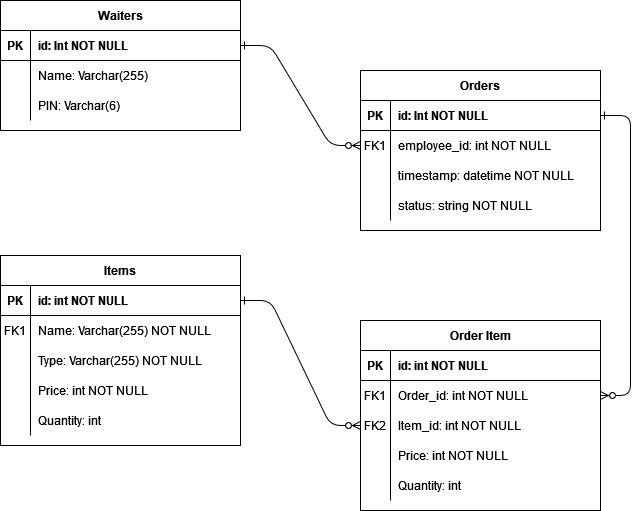

The diagram above was exported from draw.io. Its source (the exported page's mxGraphModel, read from the mxfile embedded in the PNG):
<mxGraphModel dx="1794" dy="657" grid="1" gridSize="10" guides="1" tooltips="1" connect="1" arrows="1" fold="1" page="1" pageScale="1" pageWidth="850" pageHeight="1100" math="0" shadow="0" extFonts="Permanent Marker^https://fonts.googleapis.com/css?family=Permanent+Marker">
  <root>
    <mxCell id="0" />
    <mxCell id="1" parent="0" />
    <mxCell id="C-vyLk0tnHw3VtMMgP7b-1" value="" style="edgeStyle=entityRelationEdgeStyle;endArrow=ERzeroToMany;startArrow=ERone;endFill=1;startFill=0;" parent="1" source="C-vyLk0tnHw3VtMMgP7b-24" target="C-vyLk0tnHw3VtMMgP7b-6" edge="1">
      <mxGeometry width="100" height="100" relative="1" as="geometry">
        <mxPoint x="351" y="731" as="sourcePoint" />
        <mxPoint x="451" y="631" as="targetPoint" />
      </mxGeometry>
    </mxCell>
    <mxCell id="C-vyLk0tnHw3VtMMgP7b-12" value="" style="edgeStyle=entityRelationEdgeStyle;endArrow=ERzeroToMany;startArrow=ERone;endFill=1;startFill=0;" parent="1" source="C-vyLk0tnHw3VtMMgP7b-3" target="C-vyLk0tnHw3VtMMgP7b-17" edge="1">
      <mxGeometry width="100" height="100" relative="1" as="geometry">
        <mxPoint x="411" y="191" as="sourcePoint" />
        <mxPoint x="471" y="216" as="targetPoint" />
      </mxGeometry>
    </mxCell>
    <mxCell id="C-vyLk0tnHw3VtMMgP7b-2" value="Orders" style="shape=table;startSize=30;container=1;collapsible=1;childLayout=tableLayout;fixedRows=1;rowLines=0;fontStyle=1;align=center;resizeLast=1;" parent="1" vertex="1">
      <mxGeometry x="451" y="131" width="240" height="160" as="geometry" />
    </mxCell>
    <mxCell id="C-vyLk0tnHw3VtMMgP7b-3" value="" style="shape=partialRectangle;collapsible=0;dropTarget=0;pointerEvents=0;fillColor=none;points=[[0,0.5],[1,0.5]];portConstraint=eastwest;top=0;left=0;right=0;bottom=1;" parent="C-vyLk0tnHw3VtMMgP7b-2" vertex="1">
      <mxGeometry y="30" width="240" height="30" as="geometry" />
    </mxCell>
    <mxCell id="C-vyLk0tnHw3VtMMgP7b-4" value="PK" style="shape=partialRectangle;overflow=hidden;connectable=0;fillColor=none;top=0;left=0;bottom=0;right=0;fontStyle=1;" parent="C-vyLk0tnHw3VtMMgP7b-3" vertex="1">
      <mxGeometry width="30" height="30" as="geometry">
        <mxRectangle width="30" height="30" as="alternateBounds" />
      </mxGeometry>
    </mxCell>
    <mxCell id="C-vyLk0tnHw3VtMMgP7b-5" value="id: Int NOT NULL" style="shape=partialRectangle;overflow=hidden;connectable=0;fillColor=none;top=0;left=0;bottom=0;right=0;align=left;spacingLeft=6;fontStyle=1;" parent="C-vyLk0tnHw3VtMMgP7b-3" vertex="1">
      <mxGeometry x="30" width="210" height="30" as="geometry">
        <mxRectangle width="210" height="30" as="alternateBounds" />
      </mxGeometry>
    </mxCell>
    <mxCell id="C-vyLk0tnHw3VtMMgP7b-6" value="" style="shape=partialRectangle;collapsible=0;dropTarget=0;pointerEvents=0;fillColor=none;points=[[0,0.5],[1,0.5]];portConstraint=eastwest;top=0;left=0;right=0;bottom=0;" parent="C-vyLk0tnHw3VtMMgP7b-2" vertex="1">
      <mxGeometry y="60" width="240" height="30" as="geometry" />
    </mxCell>
    <mxCell id="C-vyLk0tnHw3VtMMgP7b-7" value="FK1" style="shape=partialRectangle;overflow=hidden;connectable=0;fillColor=none;top=0;left=0;bottom=0;right=0;" parent="C-vyLk0tnHw3VtMMgP7b-6" vertex="1">
      <mxGeometry width="30" height="30" as="geometry">
        <mxRectangle width="30" height="30" as="alternateBounds" />
      </mxGeometry>
    </mxCell>
    <mxCell id="C-vyLk0tnHw3VtMMgP7b-8" value="employee_id: int NOT NULL" style="shape=partialRectangle;overflow=hidden;connectable=0;fillColor=none;top=0;left=0;bottom=0;right=0;align=left;spacingLeft=6;" parent="C-vyLk0tnHw3VtMMgP7b-6" vertex="1">
      <mxGeometry x="30" width="210" height="30" as="geometry">
        <mxRectangle width="210" height="30" as="alternateBounds" />
      </mxGeometry>
    </mxCell>
    <mxCell id="C-vyLk0tnHw3VtMMgP7b-9" value="" style="shape=partialRectangle;collapsible=0;dropTarget=0;pointerEvents=0;fillColor=none;points=[[0,0.5],[1,0.5]];portConstraint=eastwest;top=0;left=0;right=0;bottom=0;" parent="C-vyLk0tnHw3VtMMgP7b-2" vertex="1">
      <mxGeometry y="90" width="240" height="30" as="geometry" />
    </mxCell>
    <mxCell id="C-vyLk0tnHw3VtMMgP7b-10" value="" style="shape=partialRectangle;overflow=hidden;connectable=0;fillColor=none;top=0;left=0;bottom=0;right=0;" parent="C-vyLk0tnHw3VtMMgP7b-9" vertex="1">
      <mxGeometry width="30" height="30" as="geometry">
        <mxRectangle width="30" height="30" as="alternateBounds" />
      </mxGeometry>
    </mxCell>
    <mxCell id="C-vyLk0tnHw3VtMMgP7b-11" value="timestamp: datetime NOT NULL" style="shape=partialRectangle;overflow=hidden;connectable=0;fillColor=none;top=0;left=0;bottom=0;right=0;align=left;spacingLeft=6;" parent="C-vyLk0tnHw3VtMMgP7b-9" vertex="1">
      <mxGeometry x="30" width="210" height="30" as="geometry">
        <mxRectangle width="210" height="30" as="alternateBounds" />
      </mxGeometry>
    </mxCell>
    <mxCell id="IhTI_RZ7buUbyqLbHMgL-5" value="" style="shape=partialRectangle;collapsible=0;dropTarget=0;pointerEvents=0;fillColor=none;points=[[0,0.5],[1,0.5]];portConstraint=eastwest;top=0;left=0;right=0;bottom=0;" vertex="1" parent="C-vyLk0tnHw3VtMMgP7b-2">
      <mxGeometry y="120" width="240" height="30" as="geometry" />
    </mxCell>
    <mxCell id="IhTI_RZ7buUbyqLbHMgL-6" value="" style="shape=partialRectangle;overflow=hidden;connectable=0;fillColor=none;top=0;left=0;bottom=0;right=0;" vertex="1" parent="IhTI_RZ7buUbyqLbHMgL-5">
      <mxGeometry width="30" height="30" as="geometry">
        <mxRectangle width="30" height="30" as="alternateBounds" />
      </mxGeometry>
    </mxCell>
    <mxCell id="IhTI_RZ7buUbyqLbHMgL-7" value="status: string NOT NULL" style="shape=partialRectangle;overflow=hidden;connectable=0;fillColor=none;top=0;left=0;bottom=0;right=0;align=left;spacingLeft=6;" vertex="1" parent="IhTI_RZ7buUbyqLbHMgL-5">
      <mxGeometry x="30" width="210" height="30" as="geometry">
        <mxRectangle width="210" height="30" as="alternateBounds" />
      </mxGeometry>
    </mxCell>
    <mxCell id="C-vyLk0tnHw3VtMMgP7b-13" value="Order Item" style="shape=table;startSize=30;container=1;collapsible=1;childLayout=tableLayout;fixedRows=1;rowLines=0;fontStyle=1;align=center;resizeLast=1;" parent="1" vertex="1">
      <mxGeometry x="451" y="381" width="240" height="190" as="geometry" />
    </mxCell>
    <mxCell id="C-vyLk0tnHw3VtMMgP7b-14" value="" style="shape=partialRectangle;collapsible=0;dropTarget=0;pointerEvents=0;fillColor=none;points=[[0,0.5],[1,0.5]];portConstraint=eastwest;top=0;left=0;right=0;bottom=1;" parent="C-vyLk0tnHw3VtMMgP7b-13" vertex="1">
      <mxGeometry y="30" width="240" height="30" as="geometry" />
    </mxCell>
    <mxCell id="C-vyLk0tnHw3VtMMgP7b-15" value="PK" style="shape=partialRectangle;overflow=hidden;connectable=0;fillColor=none;top=0;left=0;bottom=0;right=0;fontStyle=1;" parent="C-vyLk0tnHw3VtMMgP7b-14" vertex="1">
      <mxGeometry width="30" height="30" as="geometry">
        <mxRectangle width="30" height="30" as="alternateBounds" />
      </mxGeometry>
    </mxCell>
    <mxCell id="C-vyLk0tnHw3VtMMgP7b-16" value="id: int NOT NULL " style="shape=partialRectangle;overflow=hidden;connectable=0;fillColor=none;top=0;left=0;bottom=0;right=0;align=left;spacingLeft=6;fontStyle=1;" parent="C-vyLk0tnHw3VtMMgP7b-14" vertex="1">
      <mxGeometry x="30" width="210" height="30" as="geometry">
        <mxRectangle width="210" height="30" as="alternateBounds" />
      </mxGeometry>
    </mxCell>
    <mxCell id="C-vyLk0tnHw3VtMMgP7b-17" value="" style="shape=partialRectangle;collapsible=0;dropTarget=0;pointerEvents=0;fillColor=none;points=[[0,0.5],[1,0.5]];portConstraint=eastwest;top=0;left=0;right=0;bottom=0;" parent="C-vyLk0tnHw3VtMMgP7b-13" vertex="1">
      <mxGeometry y="60" width="240" height="30" as="geometry" />
    </mxCell>
    <mxCell id="C-vyLk0tnHw3VtMMgP7b-18" value="FK1" style="shape=partialRectangle;overflow=hidden;connectable=0;fillColor=none;top=0;left=0;bottom=0;right=0;" parent="C-vyLk0tnHw3VtMMgP7b-17" vertex="1">
      <mxGeometry width="30" height="30" as="geometry">
        <mxRectangle width="30" height="30" as="alternateBounds" />
      </mxGeometry>
    </mxCell>
    <mxCell id="C-vyLk0tnHw3VtMMgP7b-19" value="Order_id: int NOT NULL" style="shape=partialRectangle;overflow=hidden;connectable=0;fillColor=none;top=0;left=0;bottom=0;right=0;align=left;spacingLeft=6;" parent="C-vyLk0tnHw3VtMMgP7b-17" vertex="1">
      <mxGeometry x="30" width="210" height="30" as="geometry">
        <mxRectangle width="210" height="30" as="alternateBounds" />
      </mxGeometry>
    </mxCell>
    <mxCell id="C-vyLk0tnHw3VtMMgP7b-20" value="" style="shape=partialRectangle;collapsible=0;dropTarget=0;pointerEvents=0;fillColor=none;points=[[0,0.5],[1,0.5]];portConstraint=eastwest;top=0;left=0;right=0;bottom=0;" parent="C-vyLk0tnHw3VtMMgP7b-13" vertex="1">
      <mxGeometry y="90" width="240" height="30" as="geometry" />
    </mxCell>
    <mxCell id="C-vyLk0tnHw3VtMMgP7b-21" value="FK2" style="shape=partialRectangle;overflow=hidden;connectable=0;fillColor=none;top=0;left=0;bottom=0;right=0;" parent="C-vyLk0tnHw3VtMMgP7b-20" vertex="1">
      <mxGeometry width="30" height="30" as="geometry">
        <mxRectangle width="30" height="30" as="alternateBounds" />
      </mxGeometry>
    </mxCell>
    <mxCell id="C-vyLk0tnHw3VtMMgP7b-22" value="Item_id: int NOT NULL" style="shape=partialRectangle;overflow=hidden;connectable=0;fillColor=none;top=0;left=0;bottom=0;right=0;align=left;spacingLeft=6;" parent="C-vyLk0tnHw3VtMMgP7b-20" vertex="1">
      <mxGeometry x="30" width="210" height="30" as="geometry">
        <mxRectangle width="210" height="30" as="alternateBounds" />
      </mxGeometry>
    </mxCell>
    <mxCell id="IhTI_RZ7buUbyqLbHMgL-8" value="" style="shape=partialRectangle;collapsible=0;dropTarget=0;pointerEvents=0;fillColor=none;points=[[0,0.5],[1,0.5]];portConstraint=eastwest;top=0;left=0;right=0;bottom=0;" vertex="1" parent="C-vyLk0tnHw3VtMMgP7b-13">
      <mxGeometry y="120" width="240" height="30" as="geometry" />
    </mxCell>
    <mxCell id="IhTI_RZ7buUbyqLbHMgL-9" value="" style="shape=partialRectangle;overflow=hidden;connectable=0;fillColor=none;top=0;left=0;bottom=0;right=0;" vertex="1" parent="IhTI_RZ7buUbyqLbHMgL-8">
      <mxGeometry width="30" height="30" as="geometry">
        <mxRectangle width="30" height="30" as="alternateBounds" />
      </mxGeometry>
    </mxCell>
    <mxCell id="IhTI_RZ7buUbyqLbHMgL-10" value="Price: int NOT NULL" style="shape=partialRectangle;overflow=hidden;connectable=0;fillColor=none;top=0;left=0;bottom=0;right=0;align=left;spacingLeft=6;" vertex="1" parent="IhTI_RZ7buUbyqLbHMgL-8">
      <mxGeometry x="30" width="210" height="30" as="geometry">
        <mxRectangle width="210" height="30" as="alternateBounds" />
      </mxGeometry>
    </mxCell>
    <mxCell id="IhTI_RZ7buUbyqLbHMgL-11" value="" style="shape=partialRectangle;collapsible=0;dropTarget=0;pointerEvents=0;fillColor=none;points=[[0,0.5],[1,0.5]];portConstraint=eastwest;top=0;left=0;right=0;bottom=0;" vertex="1" parent="C-vyLk0tnHw3VtMMgP7b-13">
      <mxGeometry y="150" width="240" height="30" as="geometry" />
    </mxCell>
    <mxCell id="IhTI_RZ7buUbyqLbHMgL-12" value="" style="shape=partialRectangle;overflow=hidden;connectable=0;fillColor=none;top=0;left=0;bottom=0;right=0;" vertex="1" parent="IhTI_RZ7buUbyqLbHMgL-11">
      <mxGeometry width="30" height="30" as="geometry">
        <mxRectangle width="30" height="30" as="alternateBounds" />
      </mxGeometry>
    </mxCell>
    <mxCell id="IhTI_RZ7buUbyqLbHMgL-13" value="Quantity: int " style="shape=partialRectangle;overflow=hidden;connectable=0;fillColor=none;top=0;left=0;bottom=0;right=0;align=left;spacingLeft=6;" vertex="1" parent="IhTI_RZ7buUbyqLbHMgL-11">
      <mxGeometry x="30" width="210" height="30" as="geometry">
        <mxRectangle width="210" height="30" as="alternateBounds" />
      </mxGeometry>
    </mxCell>
    <mxCell id="C-vyLk0tnHw3VtMMgP7b-23" value="Waiters" style="shape=table;startSize=30;container=1;collapsible=1;childLayout=tableLayout;fixedRows=1;rowLines=0;fontStyle=1;align=center;resizeLast=1;" parent="1" vertex="1">
      <mxGeometry x="91" y="61" width="240" height="130" as="geometry" />
    </mxCell>
    <mxCell id="C-vyLk0tnHw3VtMMgP7b-24" value="" style="shape=partialRectangle;collapsible=0;dropTarget=0;pointerEvents=0;fillColor=none;points=[[0,0.5],[1,0.5]];portConstraint=eastwest;top=0;left=0;right=0;bottom=1;" parent="C-vyLk0tnHw3VtMMgP7b-23" vertex="1">
      <mxGeometry y="30" width="240" height="30" as="geometry" />
    </mxCell>
    <mxCell id="C-vyLk0tnHw3VtMMgP7b-25" value="PK" style="shape=partialRectangle;overflow=hidden;connectable=0;fillColor=none;top=0;left=0;bottom=0;right=0;fontStyle=1;" parent="C-vyLk0tnHw3VtMMgP7b-24" vertex="1">
      <mxGeometry width="30" height="30" as="geometry">
        <mxRectangle width="30" height="30" as="alternateBounds" />
      </mxGeometry>
    </mxCell>
    <mxCell id="C-vyLk0tnHw3VtMMgP7b-26" value="id: Int NOT NULL" style="shape=partialRectangle;overflow=hidden;connectable=0;fillColor=none;top=0;left=0;bottom=0;right=0;align=left;spacingLeft=6;fontStyle=1;" parent="C-vyLk0tnHw3VtMMgP7b-24" vertex="1">
      <mxGeometry x="30" width="210" height="30" as="geometry">
        <mxRectangle width="210" height="30" as="alternateBounds" />
      </mxGeometry>
    </mxCell>
    <mxCell id="C-vyLk0tnHw3VtMMgP7b-27" value="" style="shape=partialRectangle;collapsible=0;dropTarget=0;pointerEvents=0;fillColor=none;points=[[0,0.5],[1,0.5]];portConstraint=eastwest;top=0;left=0;right=0;bottom=0;" parent="C-vyLk0tnHw3VtMMgP7b-23" vertex="1">
      <mxGeometry y="60" width="240" height="30" as="geometry" />
    </mxCell>
    <mxCell id="C-vyLk0tnHw3VtMMgP7b-28" value="" style="shape=partialRectangle;overflow=hidden;connectable=0;fillColor=none;top=0;left=0;bottom=0;right=0;" parent="C-vyLk0tnHw3VtMMgP7b-27" vertex="1">
      <mxGeometry width="30" height="30" as="geometry">
        <mxRectangle width="30" height="30" as="alternateBounds" />
      </mxGeometry>
    </mxCell>
    <mxCell id="C-vyLk0tnHw3VtMMgP7b-29" value="Name: Varchar(255)" style="shape=partialRectangle;overflow=hidden;connectable=0;fillColor=none;top=0;left=0;bottom=0;right=0;align=left;spacingLeft=6;" parent="C-vyLk0tnHw3VtMMgP7b-27" vertex="1">
      <mxGeometry x="30" width="210" height="30" as="geometry">
        <mxRectangle width="210" height="30" as="alternateBounds" />
      </mxGeometry>
    </mxCell>
    <mxCell id="IhTI_RZ7buUbyqLbHMgL-2" value="" style="shape=partialRectangle;collapsible=0;dropTarget=0;pointerEvents=0;fillColor=none;points=[[0,0.5],[1,0.5]];portConstraint=eastwest;top=0;left=0;right=0;bottom=0;" vertex="1" parent="C-vyLk0tnHw3VtMMgP7b-23">
      <mxGeometry y="90" width="240" height="30" as="geometry" />
    </mxCell>
    <mxCell id="IhTI_RZ7buUbyqLbHMgL-3" value="" style="shape=partialRectangle;overflow=hidden;connectable=0;fillColor=none;top=0;left=0;bottom=0;right=0;" vertex="1" parent="IhTI_RZ7buUbyqLbHMgL-2">
      <mxGeometry width="30" height="30" as="geometry">
        <mxRectangle width="30" height="30" as="alternateBounds" />
      </mxGeometry>
    </mxCell>
    <mxCell id="IhTI_RZ7buUbyqLbHMgL-4" value="PIN: Varchar(6)" style="shape=partialRectangle;overflow=hidden;connectable=0;fillColor=none;top=0;left=0;bottom=0;right=0;align=left;spacingLeft=6;" vertex="1" parent="IhTI_RZ7buUbyqLbHMgL-2">
      <mxGeometry x="30" width="210" height="30" as="geometry">
        <mxRectangle width="210" height="30" as="alternateBounds" />
      </mxGeometry>
    </mxCell>
    <mxCell id="IhTI_RZ7buUbyqLbHMgL-14" value="Items" style="shape=table;startSize=30;container=1;collapsible=1;childLayout=tableLayout;fixedRows=1;rowLines=0;fontStyle=1;align=center;resizeLast=1;" vertex="1" parent="1">
      <mxGeometry x="91" y="316" width="240" height="190" as="geometry" />
    </mxCell>
    <mxCell id="IhTI_RZ7buUbyqLbHMgL-15" value="" style="shape=partialRectangle;collapsible=0;dropTarget=0;pointerEvents=0;fillColor=none;points=[[0,0.5],[1,0.5]];portConstraint=eastwest;top=0;left=0;right=0;bottom=1;" vertex="1" parent="IhTI_RZ7buUbyqLbHMgL-14">
      <mxGeometry y="30" width="240" height="30" as="geometry" />
    </mxCell>
    <mxCell id="IhTI_RZ7buUbyqLbHMgL-16" value="PK" style="shape=partialRectangle;overflow=hidden;connectable=0;fillColor=none;top=0;left=0;bottom=0;right=0;fontStyle=1;" vertex="1" parent="IhTI_RZ7buUbyqLbHMgL-15">
      <mxGeometry width="30" height="30" as="geometry">
        <mxRectangle width="30" height="30" as="alternateBounds" />
      </mxGeometry>
    </mxCell>
    <mxCell id="IhTI_RZ7buUbyqLbHMgL-17" value="id: int NOT NULL " style="shape=partialRectangle;overflow=hidden;connectable=0;fillColor=none;top=0;left=0;bottom=0;right=0;align=left;spacingLeft=6;fontStyle=1;" vertex="1" parent="IhTI_RZ7buUbyqLbHMgL-15">
      <mxGeometry x="30" width="210" height="30" as="geometry">
        <mxRectangle width="210" height="30" as="alternateBounds" />
      </mxGeometry>
    </mxCell>
    <mxCell id="IhTI_RZ7buUbyqLbHMgL-18" value="" style="shape=partialRectangle;collapsible=0;dropTarget=0;pointerEvents=0;fillColor=none;points=[[0,0.5],[1,0.5]];portConstraint=eastwest;top=0;left=0;right=0;bottom=0;" vertex="1" parent="IhTI_RZ7buUbyqLbHMgL-14">
      <mxGeometry y="60" width="240" height="30" as="geometry" />
    </mxCell>
    <mxCell id="IhTI_RZ7buUbyqLbHMgL-19" value="FK1" style="shape=partialRectangle;overflow=hidden;connectable=0;fillColor=none;top=0;left=0;bottom=0;right=0;" vertex="1" parent="IhTI_RZ7buUbyqLbHMgL-18">
      <mxGeometry width="30" height="30" as="geometry">
        <mxRectangle width="30" height="30" as="alternateBounds" />
      </mxGeometry>
    </mxCell>
    <mxCell id="IhTI_RZ7buUbyqLbHMgL-20" value="Name: Varchar(255) NOT NULL" style="shape=partialRectangle;overflow=hidden;connectable=0;fillColor=none;top=0;left=0;bottom=0;right=0;align=left;spacingLeft=6;" vertex="1" parent="IhTI_RZ7buUbyqLbHMgL-18">
      <mxGeometry x="30" width="210" height="30" as="geometry">
        <mxRectangle width="210" height="30" as="alternateBounds" />
      </mxGeometry>
    </mxCell>
    <mxCell id="IhTI_RZ7buUbyqLbHMgL-21" value="" style="shape=partialRectangle;collapsible=0;dropTarget=0;pointerEvents=0;fillColor=none;points=[[0,0.5],[1,0.5]];portConstraint=eastwest;top=0;left=0;right=0;bottom=0;" vertex="1" parent="IhTI_RZ7buUbyqLbHMgL-14">
      <mxGeometry y="90" width="240" height="30" as="geometry" />
    </mxCell>
    <mxCell id="IhTI_RZ7buUbyqLbHMgL-22" value="" style="shape=partialRectangle;overflow=hidden;connectable=0;fillColor=none;top=0;left=0;bottom=0;right=0;" vertex="1" parent="IhTI_RZ7buUbyqLbHMgL-21">
      <mxGeometry width="30" height="30" as="geometry">
        <mxRectangle width="30" height="30" as="alternateBounds" />
      </mxGeometry>
    </mxCell>
    <mxCell id="IhTI_RZ7buUbyqLbHMgL-23" value="Type: Varchar(255) NOT NULL" style="shape=partialRectangle;overflow=hidden;connectable=0;fillColor=none;top=0;left=0;bottom=0;right=0;align=left;spacingLeft=6;" vertex="1" parent="IhTI_RZ7buUbyqLbHMgL-21">
      <mxGeometry x="30" width="210" height="30" as="geometry">
        <mxRectangle width="210" height="30" as="alternateBounds" />
      </mxGeometry>
    </mxCell>
    <mxCell id="IhTI_RZ7buUbyqLbHMgL-24" value="" style="shape=partialRectangle;collapsible=0;dropTarget=0;pointerEvents=0;fillColor=none;points=[[0,0.5],[1,0.5]];portConstraint=eastwest;top=0;left=0;right=0;bottom=0;" vertex="1" parent="IhTI_RZ7buUbyqLbHMgL-14">
      <mxGeometry y="120" width="240" height="30" as="geometry" />
    </mxCell>
    <mxCell id="IhTI_RZ7buUbyqLbHMgL-25" value="" style="shape=partialRectangle;overflow=hidden;connectable=0;fillColor=none;top=0;left=0;bottom=0;right=0;" vertex="1" parent="IhTI_RZ7buUbyqLbHMgL-24">
      <mxGeometry width="30" height="30" as="geometry">
        <mxRectangle width="30" height="30" as="alternateBounds" />
      </mxGeometry>
    </mxCell>
    <mxCell id="IhTI_RZ7buUbyqLbHMgL-26" value="Price: int NOT NULL" style="shape=partialRectangle;overflow=hidden;connectable=0;fillColor=none;top=0;left=0;bottom=0;right=0;align=left;spacingLeft=6;" vertex="1" parent="IhTI_RZ7buUbyqLbHMgL-24">
      <mxGeometry x="30" width="210" height="30" as="geometry">
        <mxRectangle width="210" height="30" as="alternateBounds" />
      </mxGeometry>
    </mxCell>
    <mxCell id="IhTI_RZ7buUbyqLbHMgL-27" value="" style="shape=partialRectangle;collapsible=0;dropTarget=0;pointerEvents=0;fillColor=none;points=[[0,0.5],[1,0.5]];portConstraint=eastwest;top=0;left=0;right=0;bottom=0;" vertex="1" parent="IhTI_RZ7buUbyqLbHMgL-14">
      <mxGeometry y="150" width="240" height="30" as="geometry" />
    </mxCell>
    <mxCell id="IhTI_RZ7buUbyqLbHMgL-28" value="" style="shape=partialRectangle;overflow=hidden;connectable=0;fillColor=none;top=0;left=0;bottom=0;right=0;" vertex="1" parent="IhTI_RZ7buUbyqLbHMgL-27">
      <mxGeometry width="30" height="30" as="geometry">
        <mxRectangle width="30" height="30" as="alternateBounds" />
      </mxGeometry>
    </mxCell>
    <mxCell id="IhTI_RZ7buUbyqLbHMgL-29" value="Quantity: int " style="shape=partialRectangle;overflow=hidden;connectable=0;fillColor=none;top=0;left=0;bottom=0;right=0;align=left;spacingLeft=6;" vertex="1" parent="IhTI_RZ7buUbyqLbHMgL-27">
      <mxGeometry x="30" width="210" height="30" as="geometry">
        <mxRectangle width="210" height="30" as="alternateBounds" />
      </mxGeometry>
    </mxCell>
    <mxCell id="IhTI_RZ7buUbyqLbHMgL-36" value="" style="edgeStyle=entityRelationEdgeStyle;endArrow=ERzeroToMany;startArrow=ERone;endFill=1;startFill=0;entryX=0;entryY=0.5;entryDx=0;entryDy=0;exitX=1;exitY=0.5;exitDx=0;exitDy=0;" edge="1" parent="1" source="IhTI_RZ7buUbyqLbHMgL-15" target="C-vyLk0tnHw3VtMMgP7b-20">
      <mxGeometry width="100" height="100" relative="1" as="geometry">
        <mxPoint x="311" y="391" as="sourcePoint" />
        <mxPoint x="391" y="421" as="targetPoint" />
      </mxGeometry>
    </mxCell>
  </root>
</mxGraphModel>